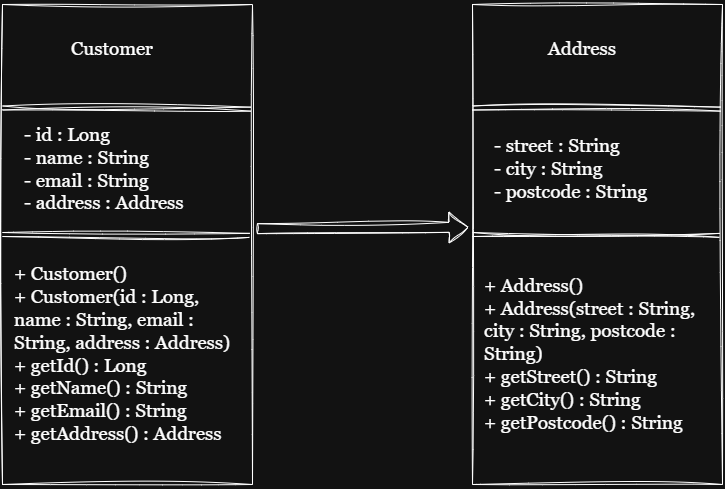

The diagram above was exported from draw.io. Its source (the exported page's mxGraphModel, read from the mxfile embedded in the PNG):
<mxGraphModel dx="1641" dy="982" grid="1" gridSize="10" guides="1" tooltips="1" connect="1" arrows="1" fold="1" page="1" pageScale="1" pageWidth="827" pageHeight="1169" math="0" shadow="0">
  <root>
    <mxCell id="0" />
    <mxCell id="1" parent="0" />
    <mxCell id="iCBNtIcz2RWBt1nIEcOV-1" parent="1" style="rounded=0;whiteSpace=wrap;html=1;sketch=1;hachureGap=4;jiggle=2;curveFitting=1;fontFamily=Architects Daughter;fontSource=https%3A%2F%2Ffonts.googleapis.com%2Fcss%3Ffamily%3DArchitects%2BDaughter;rotation=90;" value="" vertex="1">
      <mxGeometry height="250" width="480" x="-55" y="285" as="geometry" />
    </mxCell>
    <mxCell id="iCBNtIcz2RWBt1nIEcOV-2" edge="1" parent="1" style="shape=link;html=1;rounded=0;sketch=1;hachureGap=4;jiggle=2;curveFitting=1;fontFamily=Architects Daughter;fontSource=https%3A%2F%2Ffonts.googleapis.com%2Fcss%3Ffamily%3DArchitects%2BDaughter;exitX=0.25;exitY=1;exitDx=0;exitDy=0;entryX=0.218;entryY=0.007;entryDx=0;entryDy=0;entryPerimeter=0;" target="iCBNtIcz2RWBt1nIEcOV-1" value="">
      <mxGeometry relative="1" width="100" as="geometry">
        <mxPoint x="60" y="273.5" as="sourcePoint" />
        <mxPoint x="280" y="273.5" as="targetPoint" />
      </mxGeometry>
    </mxCell>
    <mxCell id="iCBNtIcz2RWBt1nIEcOV-3" edge="1" parent="1" style="shape=link;html=1;rounded=0;sketch=1;hachureGap=4;jiggle=2;curveFitting=1;fontFamily=Architects Daughter;fontSource=https%3A%2F%2Ffonts.googleapis.com%2Fcss%3Ffamily%3DArchitects%2BDaughter;exitX=0.25;exitY=1;exitDx=0;exitDy=0;entryX=0.481;entryY=0.012;entryDx=0;entryDy=0;entryPerimeter=0;" target="iCBNtIcz2RWBt1nIEcOV-1" value="">
      <mxGeometry relative="1" width="100" as="geometry">
        <mxPoint x="60" y="400" as="sourcePoint" />
        <mxPoint x="280" y="400" as="targetPoint" />
      </mxGeometry>
    </mxCell>
    <mxCell id="iCBNtIcz2RWBt1nIEcOV-4" parent="1" style="text;html=1;whiteSpace=wrap;strokeColor=none;fillColor=none;align=center;verticalAlign=middle;rounded=0;fontFamily=Architects Daughter;fontSource=https%3A%2F%2Ffonts.googleapis.com%2Fcss%3Ffamily%3DArchitects%2BDaughter;" value="&lt;font face=&quot;Georgia&quot; style=&quot;font-size: 19px;&quot;&gt;Customer&lt;/font&gt;" vertex="1">
      <mxGeometry height="50" width="90" x="125" y="190" as="geometry" />
    </mxCell>
    <mxCell id="iCBNtIcz2RWBt1nIEcOV-5" parent="1" style="text;html=1;whiteSpace=wrap;strokeColor=none;fillColor=none;align=left;verticalAlign=middle;rounded=0;fontFamily=Architects Daughter;fontSource=https%3A%2F%2Ffonts.googleapis.com%2Fcss%3Ffamily%3DArchitects%2BDaughter;" value="&lt;div&gt;&lt;font face=&quot;Georgia&quot;&gt;&lt;span style=&quot;font-size: 19px;&quot;&gt;- id : Long&lt;/span&gt;&lt;/font&gt;&lt;/div&gt;&lt;div&gt;&lt;font face=&quot;Georgia&quot;&gt;&lt;span style=&quot;font-size: 19px;&quot;&gt;- name : String&lt;/span&gt;&lt;/font&gt;&lt;/div&gt;&lt;div&gt;&lt;font face=&quot;Georgia&quot;&gt;&lt;span style=&quot;font-size: 19px;&quot;&gt;- email : String&lt;/span&gt;&lt;/font&gt;&lt;/div&gt;&lt;div&gt;&lt;font face=&quot;Georgia&quot;&gt;&lt;span style=&quot;font-size: 19px;&quot;&gt;- address : Address&lt;/span&gt;&lt;/font&gt;&lt;/div&gt;" vertex="1">
      <mxGeometry height="110" width="210" x="80" y="280" as="geometry" />
    </mxCell>
    <mxCell id="iCBNtIcz2RWBt1nIEcOV-6" parent="1" style="text;html=1;whiteSpace=wrap;strokeColor=none;fillColor=none;align=left;verticalAlign=middle;rounded=0;fontFamily=Architects Daughter;fontSource=https%3A%2F%2Ffonts.googleapis.com%2Fcss%3Ffamily%3DArchitects%2BDaughter;" value="&lt;div&gt;&lt;font face=&quot;Georgia&quot;&gt;&lt;span style=&quot;font-size: 19px;&quot;&gt;+ Customer()&lt;/span&gt;&lt;/font&gt;&lt;/div&gt;&lt;div&gt;&lt;font face=&quot;Georgia&quot;&gt;&lt;span style=&quot;font-size: 19px;&quot;&gt;+ Customer(id : Long, name : String, email : String, address : Address)&lt;/span&gt;&lt;/font&gt;&lt;/div&gt;&lt;div&gt;&lt;font face=&quot;Georgia&quot;&gt;&lt;span style=&quot;font-size: 19px;&quot;&gt;+ getId() : Long&lt;/span&gt;&lt;/font&gt;&lt;/div&gt;&lt;div&gt;&lt;font face=&quot;Georgia&quot;&gt;&lt;span style=&quot;font-size: 19px;&quot;&gt;+ getName() : String&lt;/span&gt;&lt;/font&gt;&lt;/div&gt;&lt;div&gt;&lt;font face=&quot;Georgia&quot;&gt;&lt;span style=&quot;font-size: 19px;&quot;&gt;+ getEmail() : String&lt;/span&gt;&lt;/font&gt;&lt;/div&gt;&lt;div&gt;&lt;font face=&quot;Georgia&quot;&gt;&lt;span style=&quot;font-size: 19px;&quot;&gt;+ getAddress() : Address&lt;/span&gt;&lt;/font&gt;&lt;/div&gt;" vertex="1">
      <mxGeometry height="180" width="230" x="70" y="430" as="geometry" />
    </mxCell>
    <mxCell id="iCBNtIcz2RWBt1nIEcOV-7" parent="1" style="rounded=0;whiteSpace=wrap;html=1;sketch=1;hachureGap=4;jiggle=2;curveFitting=1;fontFamily=Architects Daughter;fontSource=https%3A%2F%2Ffonts.googleapis.com%2Fcss%3Ffamily%3DArchitects%2BDaughter;rotation=90;" value="" vertex="1">
      <mxGeometry height="250" width="480" x="415" y="285" as="geometry" />
    </mxCell>
    <mxCell id="iCBNtIcz2RWBt1nIEcOV-8" edge="1" parent="1" style="shape=link;html=1;rounded=0;sketch=1;hachureGap=4;jiggle=2;curveFitting=1;fontFamily=Architects Daughter;fontSource=https%3A%2F%2Ffonts.googleapis.com%2Fcss%3Ffamily%3DArchitects%2BDaughter;exitX=0.25;exitY=1;exitDx=0;exitDy=0;entryX=0.218;entryY=0.007;entryDx=0;entryDy=0;entryPerimeter=0;" target="iCBNtIcz2RWBt1nIEcOV-7" value="">
      <mxGeometry relative="1" width="100" as="geometry">
        <mxPoint x="530" y="273.5" as="sourcePoint" />
        <mxPoint x="750" y="273.5" as="targetPoint" />
      </mxGeometry>
    </mxCell>
    <mxCell id="iCBNtIcz2RWBt1nIEcOV-9" edge="1" parent="1" style="shape=link;html=1;rounded=0;sketch=1;hachureGap=4;jiggle=2;curveFitting=1;fontFamily=Architects Daughter;fontSource=https%3A%2F%2Ffonts.googleapis.com%2Fcss%3Ffamily%3DArchitects%2BDaughter;exitX=0.25;exitY=1;exitDx=0;exitDy=0;entryX=0.481;entryY=0.012;entryDx=0;entryDy=0;entryPerimeter=0;" target="iCBNtIcz2RWBt1nIEcOV-7" value="">
      <mxGeometry relative="1" width="100" as="geometry">
        <mxPoint x="530" y="400" as="sourcePoint" />
        <mxPoint x="750" y="400" as="targetPoint" />
      </mxGeometry>
    </mxCell>
    <mxCell id="iCBNtIcz2RWBt1nIEcOV-10" parent="1" style="text;html=1;whiteSpace=wrap;strokeColor=none;fillColor=none;align=center;verticalAlign=middle;rounded=0;fontFamily=Architects Daughter;fontSource=https%3A%2F%2Ffonts.googleapis.com%2Fcss%3Ffamily%3DArchitects%2BDaughter;" value="&lt;font face=&quot;Georgia&quot; style=&quot;font-size: 19px;&quot;&gt;Address&lt;/font&gt;" vertex="1">
      <mxGeometry height="50" width="90" x="595" y="190" as="geometry" />
    </mxCell>
    <mxCell id="iCBNtIcz2RWBt1nIEcOV-11" parent="1" style="text;html=1;whiteSpace=wrap;strokeColor=none;fillColor=none;align=left;verticalAlign=middle;rounded=0;fontFamily=Architects Daughter;fontSource=https%3A%2F%2Ffonts.googleapis.com%2Fcss%3Ffamily%3DArchitects%2BDaughter;" value="&lt;div&gt;&lt;font face=&quot;Georgia&quot;&gt;&lt;span style=&quot;font-size: 19px;&quot;&gt;- street : String&lt;/span&gt;&lt;/font&gt;&lt;/div&gt;&lt;div&gt;&lt;font face=&quot;Georgia&quot;&gt;&lt;span style=&quot;font-size: 19px;&quot;&gt;- city : String&lt;/span&gt;&lt;/font&gt;&lt;/div&gt;&lt;div&gt;&lt;font face=&quot;Georgia&quot;&gt;&lt;span style=&quot;font-size: 19px;&quot;&gt;- postcode : String&lt;/span&gt;&lt;/font&gt;&lt;/div&gt;" vertex="1">
      <mxGeometry height="110" width="210" x="550" y="280" as="geometry" />
    </mxCell>
    <mxCell id="iCBNtIcz2RWBt1nIEcOV-12" parent="1" style="text;html=1;whiteSpace=wrap;strokeColor=none;fillColor=none;align=left;verticalAlign=middle;rounded=0;fontFamily=Architects Daughter;fontSource=https%3A%2F%2Ffonts.googleapis.com%2Fcss%3Ffamily%3DArchitects%2BDaughter;" value="&lt;div&gt;&lt;font face=&quot;Georgia&quot;&gt;&lt;span style=&quot;font-size: 19px;&quot;&gt;+ Address()&lt;/span&gt;&lt;/font&gt;&lt;/div&gt;&lt;div&gt;&lt;font face=&quot;Georgia&quot;&gt;&lt;span style=&quot;font-size: 19px;&quot;&gt;+ Address(street : String, city : String, postcode : String)&lt;/span&gt;&lt;/font&gt;&lt;/div&gt;&lt;div&gt;&lt;font face=&quot;Georgia&quot;&gt;&lt;span style=&quot;font-size: 19px;&quot;&gt;+ getStreet() : String&lt;/span&gt;&lt;/font&gt;&lt;/div&gt;&lt;div&gt;&lt;font face=&quot;Georgia&quot;&gt;&lt;span style=&quot;font-size: 19px;&quot;&gt;+ getCity() : String&lt;/span&gt;&lt;/font&gt;&lt;/div&gt;&lt;div&gt;&lt;font face=&quot;Georgia&quot;&gt;&lt;span style=&quot;font-size: 19px;&quot;&gt;+ getPostcode() : String&lt;/span&gt;&lt;/font&gt;&lt;/div&gt;" vertex="1">
      <mxGeometry height="180" width="230" x="540" y="430" as="geometry" />
    </mxCell>
    <mxCell id="iCBNtIcz2RWBt1nIEcOV-14" edge="1" parent="1" source="iCBNtIcz2RWBt1nIEcOV-1" style="shape=flexArrow;endArrow=classic;html=1;rounded=0;sketch=1;hachureGap=4;jiggle=2;curveFitting=1;fontFamily=Architects Daughter;fontSource=https%3A%2F%2Ffonts.googleapis.com%2Fcss%3Ffamily%3DArchitects%2BDaughter;exitX=0.467;exitY=-0.018;exitDx=0;exitDy=0;exitPerimeter=0;entryX=0.464;entryY=1.016;entryDx=0;entryDy=0;entryPerimeter=0;" target="iCBNtIcz2RWBt1nIEcOV-7" value="">
      <mxGeometry height="50" relative="1" width="50" as="geometry">
        <mxPoint x="410" y="440" as="sourcePoint" />
        <mxPoint x="460" y="390" as="targetPoint" />
      </mxGeometry>
    </mxCell>
  </root>
</mxGraphModel>